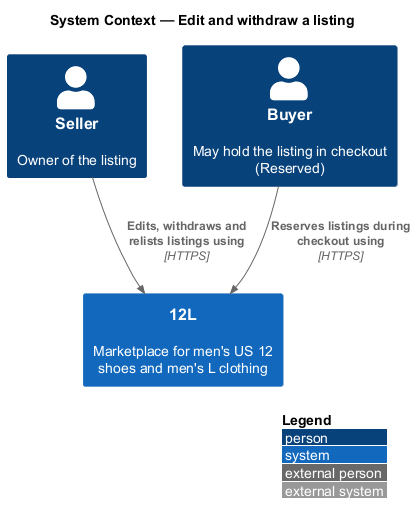

The diagram above was rendered by PlantUML. Its source (embedded in the PNG):
@startuml
!include <C4/C4_Context>
LAYOUT_WITH_LEGEND()
title System Context — Edit and withdraw a listing

Person(seller, "Seller", "Owner of the listing")
Person(buyer, "Buyer", "May hold the listing in checkout (Reserved)")
System(twelvel, "12L", "Marketplace for men's US 12 shoes and men's L clothing")

Rel(seller, twelvel, "Edits, withdraws and relists listings using", "HTTPS")
Rel(buyer, twelvel, "Reserves listings during checkout using", "HTTPS")
@enduml